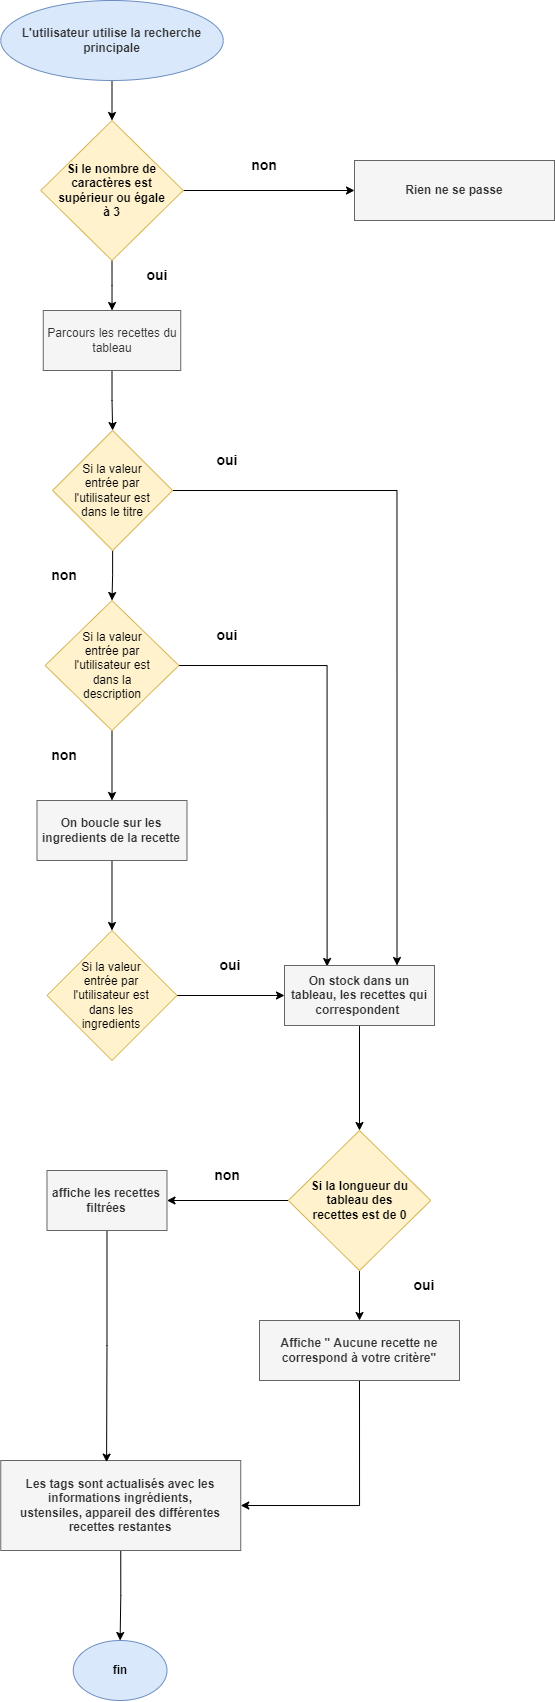

The diagram above was exported from draw.io. Its source (the exported page's mxGraphModel, read from the mxfile embedded in the PNG):
<mxGraphModel dx="1354" dy="726" grid="1" gridSize="10" guides="1" tooltips="1" connect="1" arrows="1" fold="1" page="1" pageScale="1" pageWidth="1169" pageHeight="826" background="none" math="0" shadow="0">
  <root>
    <mxCell id="0" />
    <mxCell id="1" parent="0" />
    <mxCell id="_3Ctft_WFSE7_jDn2p4--66" style="edgeStyle=orthogonalEdgeStyle;rounded=0;orthogonalLoop=1;jettySize=auto;html=1;exitX=0.5;exitY=1;exitDx=0;exitDy=0;entryX=0.5;entryY=0;entryDx=0;entryDy=0;" parent="1" source="_3Ctft_WFSE7_jDn2p4--55" target="_3Ctft_WFSE7_jDn2p4--56" edge="1">
      <mxGeometry relative="1" as="geometry" />
    </mxCell>
    <mxCell id="_3Ctft_WFSE7_jDn2p4--55" value="&lt;b style=&quot;color: rgb(51, 51, 51);&quot;&gt;L'utilisateur utilise la recherche principale&lt;/b&gt;" style="ellipse;whiteSpace=wrap;html=1;fillColor=#dae8fc;strokeColor=#6c8ebf;" parent="1" vertex="1">
      <mxGeometry x="436.25" y="360" width="222.5" height="80" as="geometry" />
    </mxCell>
    <mxCell id="_3Ctft_WFSE7_jDn2p4--72" style="edgeStyle=orthogonalEdgeStyle;rounded=0;orthogonalLoop=1;jettySize=auto;html=1;exitX=1;exitY=0.5;exitDx=0;exitDy=0;entryX=0;entryY=0.5;entryDx=0;entryDy=0;" parent="1" source="_3Ctft_WFSE7_jDn2p4--56" target="_3Ctft_WFSE7_jDn2p4--65" edge="1">
      <mxGeometry relative="1" as="geometry" />
    </mxCell>
    <mxCell id="x0D8xkPzpp3pJkgimgrD-4" style="edgeStyle=orthogonalEdgeStyle;rounded=0;orthogonalLoop=1;jettySize=auto;html=1;exitX=0.5;exitY=1;exitDx=0;exitDy=0;" edge="1" parent="1" source="_3Ctft_WFSE7_jDn2p4--56" target="x0D8xkPzpp3pJkgimgrD-3">
      <mxGeometry relative="1" as="geometry" />
    </mxCell>
    <mxCell id="_3Ctft_WFSE7_jDn2p4--56" value="&lt;b&gt;Si le nombre de caractères est supérieur ou égale à 3&lt;/b&gt;" style="rhombus;whiteSpace=wrap;html=1;spacing=15;fillColor=#fff2cc;strokeColor=#d6b656;" parent="1" vertex="1">
      <mxGeometry x="476.25" y="480" width="142.5" height="140" as="geometry" />
    </mxCell>
    <mxCell id="x0D8xkPzpp3pJkgimgrD-35" style="edgeStyle=orthogonalEdgeStyle;rounded=0;orthogonalLoop=1;jettySize=auto;html=1;exitX=0.5;exitY=1;exitDx=0;exitDy=0;entryX=0.5;entryY=0;entryDx=0;entryDy=0;" edge="1" parent="1" source="_3Ctft_WFSE7_jDn2p4--64" target="_3Ctft_WFSE7_jDn2p4--78">
      <mxGeometry relative="1" as="geometry" />
    </mxCell>
    <mxCell id="_3Ctft_WFSE7_jDn2p4--64" value="&lt;b style=&quot;color: rgb(51, 51, 51);&quot;&gt;Les tags sont actualisés avec les informations ingrédients,&lt;br&gt;ustensiles, appareil des différentes recettes restantes&lt;/b&gt;" style="rounded=0;whiteSpace=wrap;html=1;fillColor=#f5f5f5;fontColor=#333333;strokeColor=#666666;" parent="1" vertex="1">
      <mxGeometry x="436.25" y="1820" width="240" height="90" as="geometry" />
    </mxCell>
    <mxCell id="_3Ctft_WFSE7_jDn2p4--65" value="&lt;b style=&quot;color: rgb(51, 51, 51);&quot;&gt;Rien ne se passe&lt;/b&gt;" style="rounded=0;whiteSpace=wrap;html=1;fillColor=#f5f5f5;fontColor=#333333;strokeColor=#666666;" parent="1" vertex="1">
      <mxGeometry x="790" y="520" width="200" height="60" as="geometry" />
    </mxCell>
    <mxCell id="x0D8xkPzpp3pJkgimgrD-31" style="edgeStyle=orthogonalEdgeStyle;rounded=0;orthogonalLoop=1;jettySize=auto;html=1;exitX=0.5;exitY=1;exitDx=0;exitDy=0;entryX=0.5;entryY=0;entryDx=0;entryDy=0;" edge="1" parent="1" source="_3Ctft_WFSE7_jDn2p4--73" target="_3Ctft_WFSE7_jDn2p4--76">
      <mxGeometry relative="1" as="geometry" />
    </mxCell>
    <mxCell id="x0D8xkPzpp3pJkgimgrD-32" style="edgeStyle=orthogonalEdgeStyle;rounded=0;orthogonalLoop=1;jettySize=auto;html=1;exitX=0;exitY=0.5;exitDx=0;exitDy=0;entryX=1;entryY=0.5;entryDx=0;entryDy=0;" edge="1" parent="1" source="_3Ctft_WFSE7_jDn2p4--73" target="x0D8xkPzpp3pJkgimgrD-20">
      <mxGeometry relative="1" as="geometry" />
    </mxCell>
    <mxCell id="_3Ctft_WFSE7_jDn2p4--73" value="&lt;b&gt;Si la longueur du tableau des recettes est de 0&lt;/b&gt;" style="rhombus;whiteSpace=wrap;html=1;spacing=15;fillColor=#fff2cc;strokeColor=#d6b656;" parent="1" vertex="1">
      <mxGeometry x="723.75" y="1490" width="142.5" height="140" as="geometry" />
    </mxCell>
    <mxCell id="x0D8xkPzpp3pJkgimgrD-34" style="edgeStyle=orthogonalEdgeStyle;rounded=0;orthogonalLoop=1;jettySize=auto;html=1;exitX=0.5;exitY=1;exitDx=0;exitDy=0;entryX=1;entryY=0.5;entryDx=0;entryDy=0;" edge="1" parent="1" source="_3Ctft_WFSE7_jDn2p4--76" target="_3Ctft_WFSE7_jDn2p4--64">
      <mxGeometry relative="1" as="geometry" />
    </mxCell>
    <mxCell id="_3Ctft_WFSE7_jDn2p4--76" value="&lt;b style=&quot;color: rgb(51, 51, 51);&quot;&gt;Affiche &quot; Aucune recette ne correspond à votre critère&quot;&lt;/b&gt;" style="rounded=0;whiteSpace=wrap;html=1;fillColor=#f5f5f5;fontColor=#333333;strokeColor=#666666;" parent="1" vertex="1">
      <mxGeometry x="695" y="1680" width="200" height="60" as="geometry" />
    </mxCell>
    <mxCell id="_3Ctft_WFSE7_jDn2p4--78" value="&lt;b&gt;fin&lt;/b&gt;" style="ellipse;whiteSpace=wrap;html=1;fillColor=#dae8fc;strokeColor=#6c8ebf;" parent="1" vertex="1">
      <mxGeometry x="508.74" y="2000" width="93.75" height="60" as="geometry" />
    </mxCell>
    <mxCell id="_3Ctft_WFSE7_jDn2p4--83" value="&lt;b&gt;&lt;font style=&quot;font-size: 14px;&quot;&gt;non&lt;/font&gt;&lt;/b&gt;" style="text;html=1;align=center;verticalAlign=middle;whiteSpace=wrap;rounded=0;fillColor=default;" parent="1" vertex="1">
      <mxGeometry x="670" y="510" width="60" height="30" as="geometry" />
    </mxCell>
    <mxCell id="_3Ctft_WFSE7_jDn2p4--84" value="&lt;b&gt;&lt;font style=&quot;font-size: 14px;&quot;&gt;oui&lt;/font&gt;&lt;/b&gt;" style="text;html=1;align=center;verticalAlign=middle;whiteSpace=wrap;rounded=0;fillColor=default;" parent="1" vertex="1">
      <mxGeometry x="562.5" y="620" width="60" height="30" as="geometry" />
    </mxCell>
    <mxCell id="x0D8xkPzpp3pJkgimgrD-8" style="edgeStyle=orthogonalEdgeStyle;rounded=0;orthogonalLoop=1;jettySize=auto;html=1;exitX=0.5;exitY=1;exitDx=0;exitDy=0;entryX=0.5;entryY=0;entryDx=0;entryDy=0;" edge="1" parent="1" source="x0D8xkPzpp3pJkgimgrD-1" target="x0D8xkPzpp3pJkgimgrD-6">
      <mxGeometry relative="1" as="geometry" />
    </mxCell>
    <mxCell id="x0D8xkPzpp3pJkgimgrD-25" style="edgeStyle=orthogonalEdgeStyle;rounded=0;orthogonalLoop=1;jettySize=auto;html=1;exitX=1;exitY=0.5;exitDx=0;exitDy=0;entryX=0.75;entryY=0;entryDx=0;entryDy=0;" edge="1" parent="1" source="x0D8xkPzpp3pJkgimgrD-1" target="x0D8xkPzpp3pJkgimgrD-21">
      <mxGeometry relative="1" as="geometry" />
    </mxCell>
    <mxCell id="x0D8xkPzpp3pJkgimgrD-1" value="Si la valeur entrée par l'utilisateur est dans le titre" style="rhombus;whiteSpace=wrap;html=1;spacing=13;fillColor=#fff2cc;strokeColor=#d6b656;" vertex="1" parent="1">
      <mxGeometry x="488.13" y="790" width="120" height="120" as="geometry" />
    </mxCell>
    <mxCell id="x0D8xkPzpp3pJkgimgrD-5" style="edgeStyle=orthogonalEdgeStyle;rounded=0;orthogonalLoop=1;jettySize=auto;html=1;exitX=0.5;exitY=1;exitDx=0;exitDy=0;entryX=0.5;entryY=0;entryDx=0;entryDy=0;" edge="1" parent="1" source="x0D8xkPzpp3pJkgimgrD-3" target="x0D8xkPzpp3pJkgimgrD-1">
      <mxGeometry relative="1" as="geometry" />
    </mxCell>
    <mxCell id="x0D8xkPzpp3pJkgimgrD-3" value="Parcours les recettes du tableau" style="rounded=0;whiteSpace=wrap;html=1;fillColor=#f5f5f5;fontColor=#333333;strokeColor=#666666;" vertex="1" parent="1">
      <mxGeometry x="478.75" y="670" width="137.5" height="60" as="geometry" />
    </mxCell>
    <mxCell id="x0D8xkPzpp3pJkgimgrD-18" style="edgeStyle=orthogonalEdgeStyle;rounded=0;orthogonalLoop=1;jettySize=auto;html=1;exitX=1;exitY=0.5;exitDx=0;exitDy=0;entryX=0.284;entryY=0.017;entryDx=0;entryDy=0;entryPerimeter=0;" edge="1" parent="1" source="x0D8xkPzpp3pJkgimgrD-6" target="x0D8xkPzpp3pJkgimgrD-21">
      <mxGeometry relative="1" as="geometry">
        <mxPoint x="720" y="1025" as="targetPoint" />
      </mxGeometry>
    </mxCell>
    <mxCell id="x0D8xkPzpp3pJkgimgrD-27" style="edgeStyle=orthogonalEdgeStyle;rounded=0;orthogonalLoop=1;jettySize=auto;html=1;exitX=0.5;exitY=1;exitDx=0;exitDy=0;entryX=0.5;entryY=0;entryDx=0;entryDy=0;" edge="1" parent="1" source="x0D8xkPzpp3pJkgimgrD-6" target="x0D8xkPzpp3pJkgimgrD-26">
      <mxGeometry relative="1" as="geometry" />
    </mxCell>
    <mxCell id="x0D8xkPzpp3pJkgimgrD-6" value="Si la valeur entrée par l'utilisateur est dans la description" style="rhombus;whiteSpace=wrap;html=1;spacing=21;fillColor=#fff2cc;strokeColor=#d6b656;" vertex="1" parent="1">
      <mxGeometry x="480.62" y="960" width="133.75" height="130" as="geometry" />
    </mxCell>
    <mxCell id="x0D8xkPzpp3pJkgimgrD-24" style="edgeStyle=orthogonalEdgeStyle;rounded=0;orthogonalLoop=1;jettySize=auto;html=1;exitX=1;exitY=0.5;exitDx=0;exitDy=0;entryX=0;entryY=0.5;entryDx=0;entryDy=0;" edge="1" parent="1" source="x0D8xkPzpp3pJkgimgrD-7" target="x0D8xkPzpp3pJkgimgrD-21">
      <mxGeometry relative="1" as="geometry" />
    </mxCell>
    <mxCell id="x0D8xkPzpp3pJkgimgrD-7" value="Si la valeur entrée par l'utilisateur est dans les ingredients" style="rhombus;whiteSpace=wrap;html=1;spacing=18;fillColor=#fff2cc;strokeColor=#d6b656;" vertex="1" parent="1">
      <mxGeometry x="482.49" y="1290" width="130" height="130" as="geometry" />
    </mxCell>
    <mxCell id="x0D8xkPzpp3pJkgimgrD-10" value="&lt;b&gt;&lt;font style=&quot;font-size: 14px;&quot;&gt;oui&lt;/font&gt;&lt;/b&gt;" style="text;html=1;align=center;verticalAlign=middle;whiteSpace=wrap;rounded=0;fillColor=default;" vertex="1" parent="1">
      <mxGeometry x="632.5" y="805" width="60" height="30" as="geometry" />
    </mxCell>
    <mxCell id="x0D8xkPzpp3pJkgimgrD-11" value="&lt;b&gt;&lt;font style=&quot;font-size: 14px;&quot;&gt;oui&lt;/font&gt;&lt;/b&gt;" style="text;html=1;align=center;verticalAlign=middle;whiteSpace=wrap;rounded=0;fillColor=default;" vertex="1" parent="1">
      <mxGeometry x="632.5" y="980" width="60" height="30" as="geometry" />
    </mxCell>
    <mxCell id="x0D8xkPzpp3pJkgimgrD-12" value="&lt;b&gt;&lt;font style=&quot;font-size: 14px;&quot;&gt;oui&lt;/font&gt;&lt;/b&gt;" style="text;html=1;align=center;verticalAlign=middle;whiteSpace=wrap;rounded=0;fillColor=default;" vertex="1" parent="1">
      <mxGeometry x="636.25" y="1310" width="60" height="30" as="geometry" />
    </mxCell>
    <mxCell id="x0D8xkPzpp3pJkgimgrD-13" value="&lt;b&gt;&lt;font style=&quot;font-size: 14px;&quot;&gt;non&lt;/font&gt;&lt;/b&gt;" style="text;html=1;align=center;verticalAlign=middle;whiteSpace=wrap;rounded=0;fillColor=default;" vertex="1" parent="1">
      <mxGeometry x="470" y="920" width="60" height="30" as="geometry" />
    </mxCell>
    <mxCell id="x0D8xkPzpp3pJkgimgrD-14" value="&lt;b&gt;&lt;font style=&quot;font-size: 14px;&quot;&gt;non&lt;/font&gt;&lt;/b&gt;" style="text;html=1;align=center;verticalAlign=middle;whiteSpace=wrap;rounded=0;fillColor=default;" vertex="1" parent="1">
      <mxGeometry x="470" y="1100" width="60" height="30" as="geometry" />
    </mxCell>
    <mxCell id="x0D8xkPzpp3pJkgimgrD-15" value="&lt;b&gt;&lt;font style=&quot;font-size: 14px;&quot;&gt;non&lt;/font&gt;&lt;/b&gt;" style="text;html=1;align=center;verticalAlign=middle;whiteSpace=wrap;rounded=0;fillColor=default;" vertex="1" parent="1">
      <mxGeometry x="632.5" y="1520" width="60" height="30" as="geometry" />
    </mxCell>
    <mxCell id="x0D8xkPzpp3pJkgimgrD-33" style="edgeStyle=orthogonalEdgeStyle;rounded=0;orthogonalLoop=1;jettySize=auto;html=1;exitX=0.5;exitY=1;exitDx=0;exitDy=0;entryX=0.441;entryY=0.018;entryDx=0;entryDy=0;entryPerimeter=0;" edge="1" parent="1" source="x0D8xkPzpp3pJkgimgrD-20" target="_3Ctft_WFSE7_jDn2p4--64">
      <mxGeometry relative="1" as="geometry" />
    </mxCell>
    <mxCell id="x0D8xkPzpp3pJkgimgrD-20" value="&lt;b&gt;affiche les recettes filtrées&lt;/b&gt;" style="rounded=0;whiteSpace=wrap;html=1;fillColor=#f5f5f5;fontColor=#333333;strokeColor=#666666;" vertex="1" parent="1">
      <mxGeometry x="482.49" y="1530" width="120" height="60" as="geometry" />
    </mxCell>
    <mxCell id="x0D8xkPzpp3pJkgimgrD-29" style="edgeStyle=orthogonalEdgeStyle;rounded=0;orthogonalLoop=1;jettySize=auto;html=1;exitX=0.5;exitY=1;exitDx=0;exitDy=0;entryX=0.5;entryY=0;entryDx=0;entryDy=0;" edge="1" parent="1" source="x0D8xkPzpp3pJkgimgrD-21" target="_3Ctft_WFSE7_jDn2p4--73">
      <mxGeometry relative="1" as="geometry" />
    </mxCell>
    <mxCell id="x0D8xkPzpp3pJkgimgrD-21" value="&lt;b&gt;On stock dans un tableau, les recettes qui correspondent&amp;nbsp;&lt;/b&gt;" style="rounded=0;whiteSpace=wrap;html=1;fillColor=#f5f5f5;fontColor=#333333;strokeColor=#666666;" vertex="1" parent="1">
      <mxGeometry x="720" y="1325" width="150" height="60" as="geometry" />
    </mxCell>
    <mxCell id="x0D8xkPzpp3pJkgimgrD-28" style="edgeStyle=orthogonalEdgeStyle;rounded=0;orthogonalLoop=1;jettySize=auto;html=1;exitX=0.5;exitY=1;exitDx=0;exitDy=0;" edge="1" parent="1" source="x0D8xkPzpp3pJkgimgrD-26" target="x0D8xkPzpp3pJkgimgrD-7">
      <mxGeometry relative="1" as="geometry" />
    </mxCell>
    <mxCell id="x0D8xkPzpp3pJkgimgrD-26" value="&lt;b&gt;On boucle sur les ingredients de la recette&lt;/b&gt;" style="rounded=0;whiteSpace=wrap;html=1;fillColor=#f5f5f5;fontColor=#333333;strokeColor=#666666;" vertex="1" parent="1">
      <mxGeometry x="472.49" y="1160" width="150" height="60" as="geometry" />
    </mxCell>
    <mxCell id="x0D8xkPzpp3pJkgimgrD-30" value="&lt;b&gt;&lt;font style=&quot;font-size: 14px;&quot;&gt;oui&lt;/font&gt;&lt;/b&gt;" style="text;html=1;align=center;verticalAlign=middle;whiteSpace=wrap;rounded=0;fillColor=default;" vertex="1" parent="1">
      <mxGeometry x="830" y="1630" width="60" height="30" as="geometry" />
    </mxCell>
  </root>
</mxGraphModel>